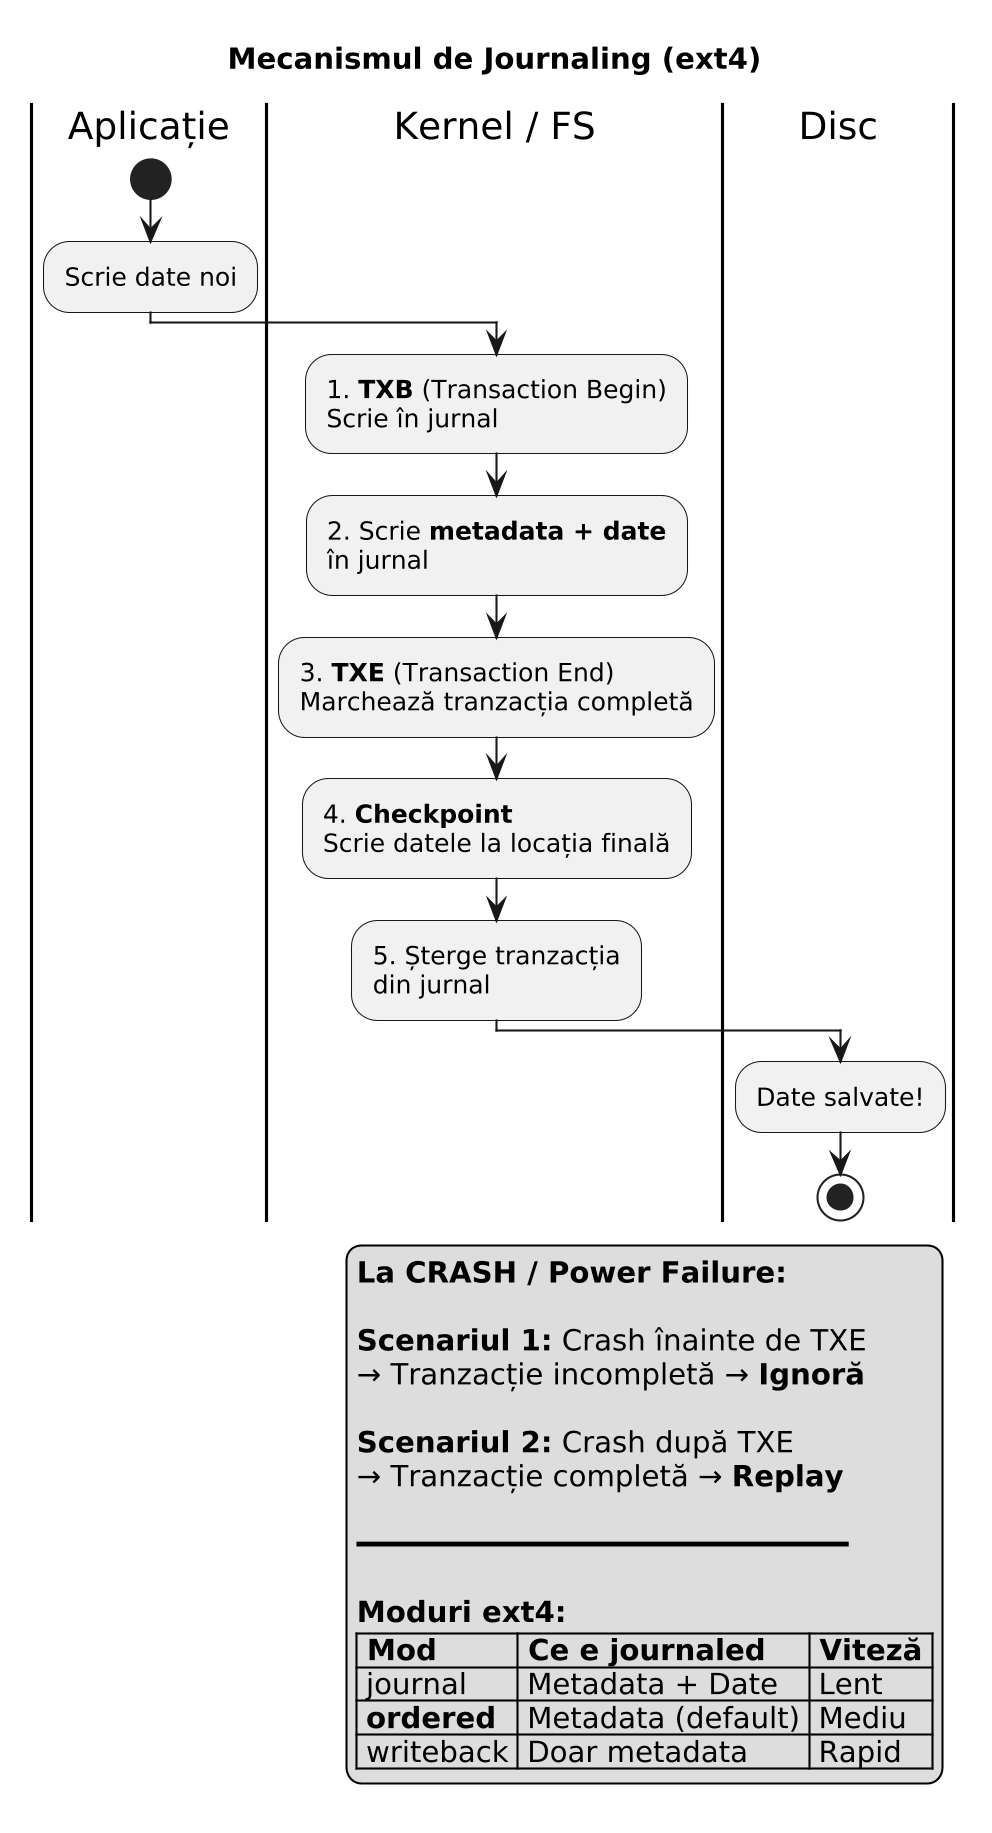

The diagram above was rendered by PlantUML. Its source (embedded in the PNG):
@startuml mecanismul_journaling
skinparamlocked dpi 200
title Mecanismul de Journaling (ext4)

skinparam activity {
    DiamondBackgroundColor #FFF9C4
}

|Aplicație|
start
:Scrie date noi;

|Kernel / FS|
:1. **TXB** (Transaction Begin)
Scrie în jurnal;

:2. Scrie **metadata + date**
în jurnal;

:3. **TXE** (Transaction End)
Marchează tranzacția completă;

:4. **Checkpoint**
Scrie datele la locația finală;

:5. Șterge tranzacția
din jurnal;

|Disc|
:Date salvate!;
stop

legend right
**La CRASH / Power Failure:**

**Scenariul 1:** Crash înainte de TXE
→ Tranzacție incompletă → **Ignoră**

**Scenariul 2:** Crash după TXE
→ Tranzacție completă → **Replay**

━━━━━━━━━━━━━━━━━━━━━━━━━━━━

**Moduri ext4:**
|= Mod |= Ce e journaled |= Viteză |
| journal | Metadata + Date | Lent |
| **ordered** | Metadata (default) | Mediu |
| writeback | Doar metadata | Rapid |
endlegend

@enduml